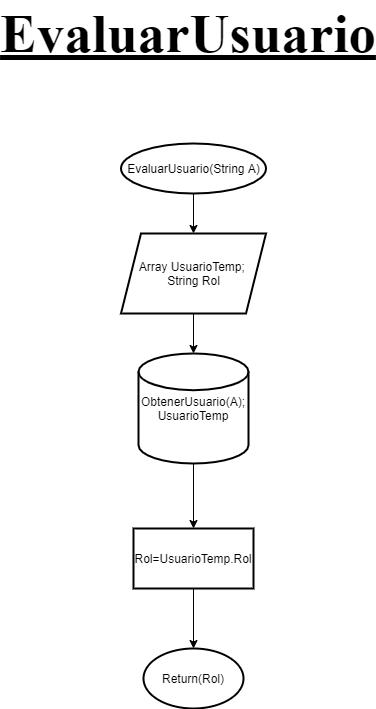

The diagram above was exported from draw.io. Its source (the exported page's mxGraphModel, read from the mxfile embedded in the PNG):
<mxGraphModel dx="1038" dy="607" grid="1" gridSize="10" guides="1" tooltips="1" connect="1" arrows="1" fold="1" page="1" pageScale="1" pageWidth="827" pageHeight="1169" math="0" shadow="0">
  <root>
    <mxCell id="rJY3DyKqMdqECie0fNyB-0" />
    <mxCell id="rJY3DyKqMdqECie0fNyB-1" parent="rJY3DyKqMdqECie0fNyB-0" />
    <mxCell id="KjPjwiTBXoKuF3jsoFOn-2" value="" style="edgeStyle=orthogonalEdgeStyle;rounded=0;orthogonalLoop=1;jettySize=auto;html=1;endArrow=classic;endFill=1;" parent="rJY3DyKqMdqECie0fNyB-1" source="KjPjwiTBXoKuF3jsoFOn-0" target="KjPjwiTBXoKuF3jsoFOn-1" edge="1">
      <mxGeometry relative="1" as="geometry" />
    </mxCell>
    <mxCell id="KjPjwiTBXoKuF3jsoFOn-0" value="&lt;span&gt;EvaluarUsuario(String A)&lt;/span&gt;" style="strokeWidth=2;html=1;shape=mxgraph.flowchart.start_1;whiteSpace=wrap;" parent="rJY3DyKqMdqECie0fNyB-1" vertex="1">
      <mxGeometry x="362.5" y="160" width="145" height="50" as="geometry" />
    </mxCell>
    <mxCell id="XH4apkLKK7qdiuSyH-QB-1" value="" style="edgeStyle=orthogonalEdgeStyle;rounded=0;orthogonalLoop=1;jettySize=auto;html=1;endArrow=classic;endFill=1;" parent="rJY3DyKqMdqECie0fNyB-1" source="KjPjwiTBXoKuF3jsoFOn-1" target="XH4apkLKK7qdiuSyH-QB-0" edge="1">
      <mxGeometry relative="1" as="geometry" />
    </mxCell>
    <mxCell id="KjPjwiTBXoKuF3jsoFOn-1" value="Array UsuarioTemp;&amp;nbsp;&lt;br&gt;String Rol" style="shape=parallelogram;perimeter=parallelogramPerimeter;whiteSpace=wrap;html=1;fixedSize=1;strokeWidth=2;" parent="rJY3DyKqMdqECie0fNyB-1" vertex="1">
      <mxGeometry x="362.5" y="250" width="145" height="80" as="geometry" />
    </mxCell>
    <mxCell id="zD2ukVidBjnGB48GksOx-3" value="" style="edgeStyle=orthogonalEdgeStyle;rounded=0;orthogonalLoop=1;jettySize=auto;html=1;" parent="rJY3DyKqMdqECie0fNyB-1" source="XH4apkLKK7qdiuSyH-QB-0" target="XH4apkLKK7qdiuSyH-QB-2" edge="1">
      <mxGeometry relative="1" as="geometry" />
    </mxCell>
    <mxCell id="XH4apkLKK7qdiuSyH-QB-0" value="ObtenerUsuario(A); UsuarioTemp" style="strokeWidth=2;html=1;shape=mxgraph.flowchart.database;whiteSpace=wrap;aspect=fixed;" parent="rJY3DyKqMdqECie0fNyB-1" vertex="1">
      <mxGeometry x="380" y="370" width="110" height="110" as="geometry" />
    </mxCell>
    <mxCell id="XH4apkLKK7qdiuSyH-QB-5" value="" style="edgeStyle=orthogonalEdgeStyle;rounded=0;orthogonalLoop=1;jettySize=auto;html=1;endArrow=classic;endFill=1;" parent="rJY3DyKqMdqECie0fNyB-1" source="XH4apkLKK7qdiuSyH-QB-2" target="XH4apkLKK7qdiuSyH-QB-4" edge="1">
      <mxGeometry relative="1" as="geometry" />
    </mxCell>
    <mxCell id="XH4apkLKK7qdiuSyH-QB-2" value="Rol=UsuarioTemp.Rol" style="whiteSpace=wrap;html=1;strokeWidth=2;" parent="rJY3DyKqMdqECie0fNyB-1" vertex="1">
      <mxGeometry x="375" y="545" width="120" height="60" as="geometry" />
    </mxCell>
    <mxCell id="XH4apkLKK7qdiuSyH-QB-4" value="Return(Rol)" style="strokeWidth=2;html=1;shape=mxgraph.flowchart.start_1;whiteSpace=wrap;" parent="rJY3DyKqMdqECie0fNyB-1" vertex="1">
      <mxGeometry x="385" y="665" width="100" height="60" as="geometry" />
    </mxCell>
    <mxCell id="BDCrTuEK5RmLfnEfQtFz-0" value="&lt;font style=&quot;font-size: 55px&quot; face=&quot;Times New Roman&quot;&gt;&lt;u&gt;&lt;b&gt;EvaluarUsuario&lt;/b&gt;&lt;/u&gt;&lt;/font&gt;" style="text;html=1;strokeColor=none;fillColor=none;align=center;verticalAlign=middle;whiteSpace=wrap;rounded=0;" parent="rJY3DyKqMdqECie0fNyB-1" vertex="1">
      <mxGeometry x="410" y="40" width="40" height="20" as="geometry" />
    </mxCell>
  </root>
</mxGraphModel>